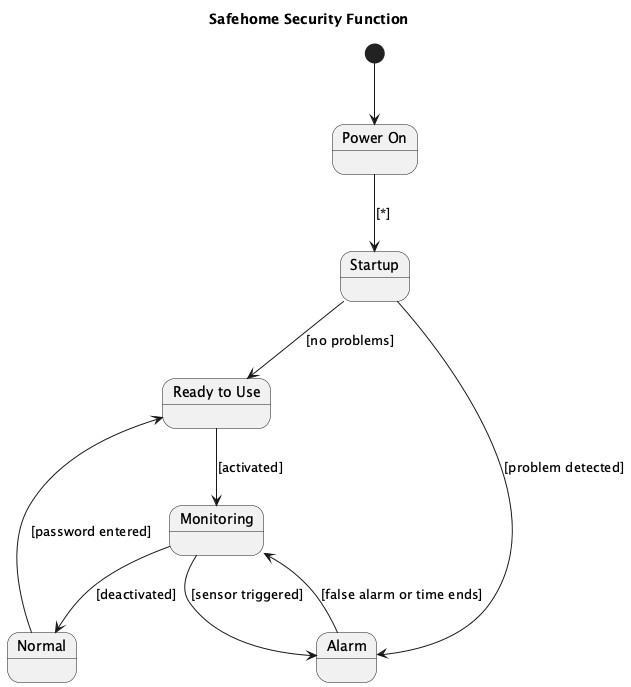

The diagram above was rendered by PlantUML. Its source (embedded in the PNG):
@startuml
title Safehome Security Function

state "Power On" as PowerOn
state "Startup" as Startup
state "Ready to Use" as ReadyToUse
state "Monitoring" as Monitoring
state "Alarm" as Alarm
state "Normal" as Normal

[*] --> PowerOn

PowerOn --> Startup : [*]

Startup --> ReadyToUse : [no problems]
Startup --> Alarm : [problem detected]

ReadyToUse --> Monitoring : [activated]
Monitoring --> Alarm : [sensor triggered]

Alarm --> Monitoring : [false alarm or time ends]
Monitoring --> Normal : [deactivated]

Normal --> ReadyToUse : [password entered]

@enduml